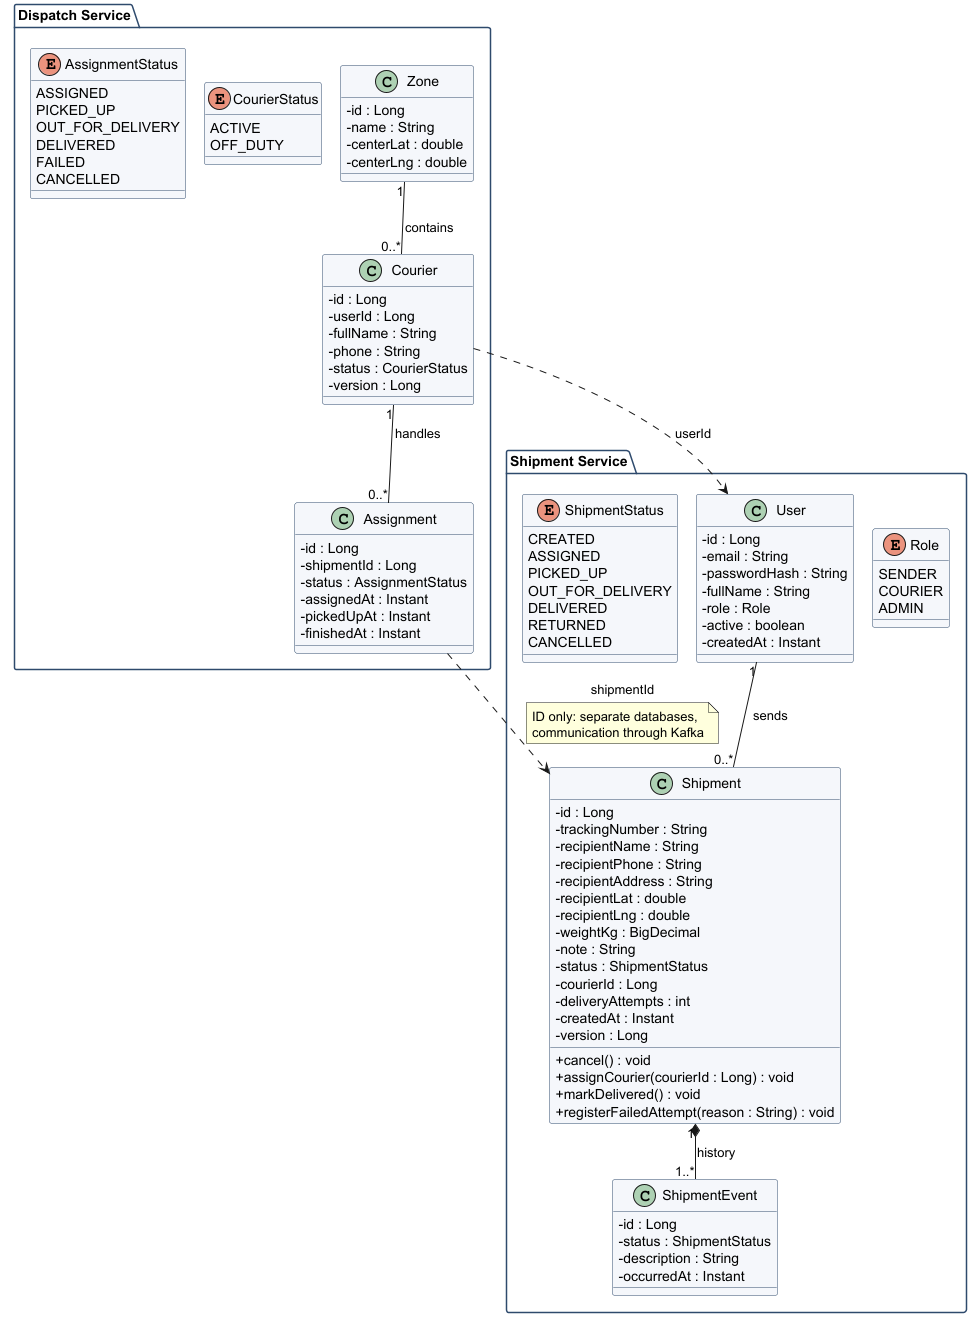

The diagram above was rendered by PlantUML. Its source (embedded in the PNG):
@startuml class-diagram
!pragma layout smetana
skinparam shadowing false
skinparam classAttributeIconSize 0
skinparam class {
  BackgroundColor #F5F7FA
  BorderColor #2F4A6D
}
skinparam package {
  BorderColor #2F4A6D
}

package "Shipment Service" {

  enum Role {
    SENDER
    COURIER
    ADMIN
  }

  class User {
    - id : Long
    - email : String
    - passwordHash : String
    - fullName : String
    - role : Role
    - active : boolean
    - createdAt : Instant
  }

  enum ShipmentStatus {
    CREATED
    ASSIGNED
    PICKED_UP
    OUT_FOR_DELIVERY
    DELIVERED
    RETURNED
    CANCELLED
  }

  class Shipment {
    - id : Long
    - trackingNumber : String
    - recipientName : String
    - recipientPhone : String
    - recipientAddress : String
    - recipientLat : double
    - recipientLng : double
    - weightKg : BigDecimal
    - note : String
    - status : ShipmentStatus
    - courierId : Long
    - deliveryAttempts : int
    - createdAt : Instant
    - version : Long
    + cancel() : void
    + assignCourier(courierId : Long) : void
    + markDelivered() : void
    + registerFailedAttempt(reason : String) : void
  }

  class ShipmentEvent {
    - id : Long
    - status : ShipmentStatus
    - description : String
    - occurredAt : Instant
  }
}

package "Dispatch Service" {

  class Zone {
    - id : Long
    - name : String
    - centerLat : double
    - centerLng : double
  }

  enum CourierStatus {
    ACTIVE
    OFF_DUTY
  }

  class Courier {
    - id : Long
    - userId : Long
    - fullName : String
    - phone : String
    - status : CourierStatus
    - version : Long
  }

  enum AssignmentStatus {
    ASSIGNED
    PICKED_UP
    OUT_FOR_DELIVERY
    DELIVERED
    FAILED
    CANCELLED
  }

  class Assignment {
    - id : Long
    - shipmentId : Long
    - status : AssignmentStatus
    - assignedAt : Instant
    - pickedUpAt : Instant
    - finishedAt : Instant
  }
}

User "1" -- "0..*" Shipment : sends >
Shipment "1" *-- "1..*" ShipmentEvent : history >

Zone "1" -- "0..*" Courier : contains >
Courier "1" -- "0..*" Assignment : handles >

Courier ..> User : userId
Assignment ..> Shipment : shipmentId
note on link
  ID only: separate databases,
  communication through Kafka
end note
@enduml